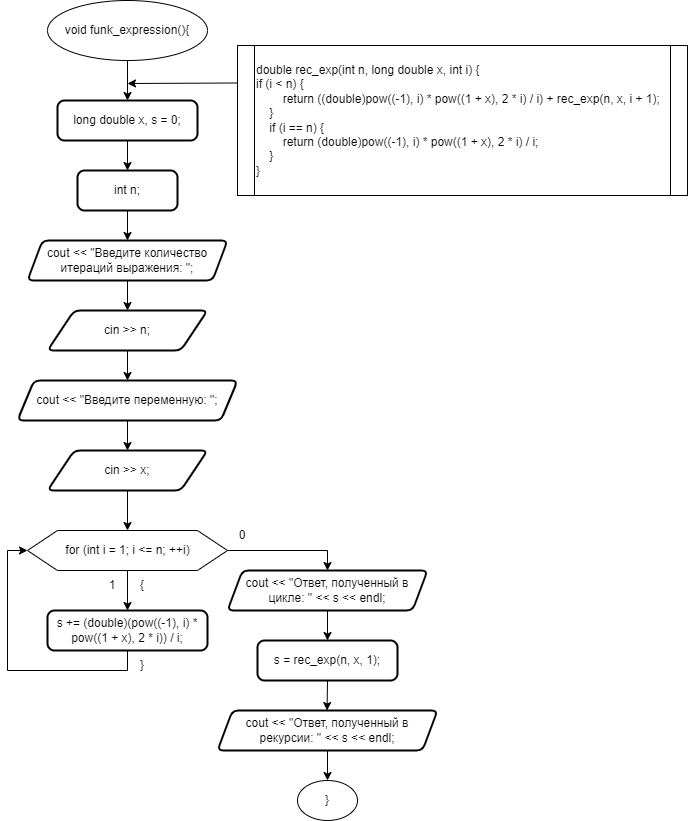

The diagram above was exported from draw.io. Its source (the exported page's mxGraphModel, read from the mxfile embedded in the PNG):
<mxGraphModel dx="472" dy="828" grid="1" gridSize="10" guides="1" tooltips="1" connect="1" arrows="1" fold="1" page="1" pageScale="1" pageWidth="827" pageHeight="1169" math="0" shadow="0">
  <root>
    <mxCell id="0" />
    <mxCell id="1" parent="0" />
    <mxCell id="lg6uP4S3PjMkZeZ7yRbu-1" value="void funk_expression(){" style="ellipse;whiteSpace=wrap;html=1;" parent="1" vertex="1">
      <mxGeometry x="120" y="60" width="160" height="60" as="geometry" />
    </mxCell>
    <mxCell id="lg6uP4S3PjMkZeZ7yRbu-2" value="" style="endArrow=classic;html=1;rounded=0;labelBackgroundColor=default;strokeColor=default;align=center;verticalAlign=middle;fontFamily=Helvetica;fontSize=11;fontColor=default;shape=connector;edgeStyle=orthogonalEdgeStyle;exitX=0.5;exitY=1;exitDx=0;exitDy=0;entryX=0.5;entryY=0;entryDx=0;entryDy=0;" parent="1" source="lg6uP4S3PjMkZeZ7yRbu-1" target="lg6uP4S3PjMkZeZ7yRbu-6" edge="1">
      <mxGeometry width="50" height="50" relative="1" as="geometry">
        <mxPoint x="250.29000000000002" y="210" as="sourcePoint" />
        <mxPoint x="200" y="160" as="targetPoint" />
      </mxGeometry>
    </mxCell>
    <mxCell id="lg6uP4S3PjMkZeZ7yRbu-7" style="edgeStyle=orthogonalEdgeStyle;rounded=0;orthogonalLoop=1;jettySize=auto;html=1;exitX=0.5;exitY=1;exitDx=0;exitDy=0;" parent="1" source="lg6uP4S3PjMkZeZ7yRbu-6" target="lg6uP4S3PjMkZeZ7yRbu-8" edge="1">
      <mxGeometry relative="1" as="geometry">
        <mxPoint x="200" y="240" as="targetPoint" />
      </mxGeometry>
    </mxCell>
    <mxCell id="lg6uP4S3PjMkZeZ7yRbu-6" value="long double x, s = 0;" style="rounded=1;whiteSpace=wrap;html=1;absoluteArcSize=1;arcSize=14;strokeWidth=2;" parent="1" vertex="1">
      <mxGeometry x="130" y="160" width="140" height="40" as="geometry" />
    </mxCell>
    <mxCell id="lg6uP4S3PjMkZeZ7yRbu-9" style="edgeStyle=orthogonalEdgeStyle;rounded=0;orthogonalLoop=1;jettySize=auto;html=1;exitX=0.5;exitY=1;exitDx=0;exitDy=0;" parent="1" source="lg6uP4S3PjMkZeZ7yRbu-8" target="lg6uP4S3PjMkZeZ7yRbu-10" edge="1">
      <mxGeometry relative="1" as="geometry">
        <mxPoint x="200" y="320" as="targetPoint" />
      </mxGeometry>
    </mxCell>
    <mxCell id="lg6uP4S3PjMkZeZ7yRbu-8" value="int n;" style="rounded=1;whiteSpace=wrap;html=1;absoluteArcSize=1;arcSize=14;strokeWidth=2;" parent="1" vertex="1">
      <mxGeometry x="150" y="230" width="100" height="40" as="geometry" />
    </mxCell>
    <mxCell id="lg6uP4S3PjMkZeZ7yRbu-11" style="edgeStyle=orthogonalEdgeStyle;rounded=0;orthogonalLoop=1;jettySize=auto;html=1;exitX=0.5;exitY=1;exitDx=0;exitDy=0;" parent="1" source="lg6uP4S3PjMkZeZ7yRbu-10" target="lg6uP4S3PjMkZeZ7yRbu-12" edge="1">
      <mxGeometry relative="1" as="geometry">
        <mxPoint x="200" y="400" as="targetPoint" />
      </mxGeometry>
    </mxCell>
    <mxCell id="lg6uP4S3PjMkZeZ7yRbu-10" value="cout &amp;lt;&amp;lt; &quot;Введите количество итераций выражения: &quot;;" style="shape=parallelogram;html=1;strokeWidth=2;perimeter=parallelogramPerimeter;whiteSpace=wrap;rounded=1;arcSize=12;size=0.07500000000000001;" parent="1" vertex="1">
      <mxGeometry x="100" y="300" width="200" height="40" as="geometry" />
    </mxCell>
    <mxCell id="lg6uP4S3PjMkZeZ7yRbu-12" value="cin &amp;gt;&amp;gt; n;" style="shape=parallelogram;html=1;strokeWidth=2;perimeter=parallelogramPerimeter;whiteSpace=wrap;rounded=1;arcSize=12;size=0.16666666666666666;" parent="1" vertex="1">
      <mxGeometry x="120" y="370" width="160" height="40" as="geometry" />
    </mxCell>
    <mxCell id="lg6uP4S3PjMkZeZ7yRbu-13" style="edgeStyle=orthogonalEdgeStyle;rounded=0;orthogonalLoop=1;jettySize=auto;html=1;exitX=0.5;exitY=1;exitDx=0;exitDy=0;" parent="1" source="lg6uP4S3PjMkZeZ7yRbu-12" target="lg6uP4S3PjMkZeZ7yRbu-15" edge="1">
      <mxGeometry relative="1" as="geometry">
        <mxPoint x="200" y="490" as="targetPoint" />
        <mxPoint x="200" y="450" as="sourcePoint" />
      </mxGeometry>
    </mxCell>
    <mxCell id="lg6uP4S3PjMkZeZ7yRbu-14" style="edgeStyle=orthogonalEdgeStyle;rounded=0;orthogonalLoop=1;jettySize=auto;html=1;exitX=0.5;exitY=1;exitDx=0;exitDy=0;" parent="1" source="lg6uP4S3PjMkZeZ7yRbu-15" target="lg6uP4S3PjMkZeZ7yRbu-16" edge="1">
      <mxGeometry relative="1" as="geometry">
        <mxPoint x="200" y="560" as="targetPoint" />
      </mxGeometry>
    </mxCell>
    <mxCell id="lg6uP4S3PjMkZeZ7yRbu-15" value="cout &amp;lt;&amp;lt; &quot;Введите переменную: &quot;;" style="shape=parallelogram;html=1;strokeWidth=2;perimeter=parallelogramPerimeter;whiteSpace=wrap;rounded=1;arcSize=12;size=0.07500000000000001;" parent="1" vertex="1">
      <mxGeometry x="90" y="440" width="220" height="40" as="geometry" />
    </mxCell>
    <mxCell id="lg6uP4S3PjMkZeZ7yRbu-17" style="edgeStyle=orthogonalEdgeStyle;rounded=0;orthogonalLoop=1;jettySize=auto;html=1;exitX=0.5;exitY=1;exitDx=0;exitDy=0;entryX=0.5;entryY=0;entryDx=0;entryDy=0;" parent="1" source="lg6uP4S3PjMkZeZ7yRbu-16" target="lg6uP4S3PjMkZeZ7yRbu-20" edge="1">
      <mxGeometry relative="1" as="geometry">
        <mxPoint x="200" y="650" as="targetPoint" />
      </mxGeometry>
    </mxCell>
    <mxCell id="lg6uP4S3PjMkZeZ7yRbu-16" value="cin &amp;gt;&amp;gt; x;" style="shape=parallelogram;html=1;strokeWidth=2;perimeter=parallelogramPerimeter;whiteSpace=wrap;rounded=1;arcSize=12;size=0.16666666666666666;" parent="1" vertex="1">
      <mxGeometry x="120" y="510" width="160" height="40" as="geometry" />
    </mxCell>
    <mxCell id="lg6uP4S3PjMkZeZ7yRbu-18" style="edgeStyle=orthogonalEdgeStyle;rounded=0;orthogonalLoop=1;jettySize=auto;html=1;exitX=0.5;exitY=1;exitDx=0;exitDy=0;entryX=0.5;entryY=0;entryDx=0;entryDy=0;" parent="1" source="lg6uP4S3PjMkZeZ7yRbu-20" target="lg6uP4S3PjMkZeZ7yRbu-24" edge="1">
      <mxGeometry relative="1" as="geometry">
        <mxPoint x="200" y="670" as="targetPoint" />
      </mxGeometry>
    </mxCell>
    <mxCell id="lg6uP4S3PjMkZeZ7yRbu-19" style="edgeStyle=orthogonalEdgeStyle;rounded=0;orthogonalLoop=1;jettySize=auto;html=1;exitX=1;exitY=0.5;exitDx=0;exitDy=0;entryX=0.5;entryY=0;entryDx=0;entryDy=0;" parent="1" source="lg6uP4S3PjMkZeZ7yRbu-20" target="lg6uP4S3PjMkZeZ7yRbu-28" edge="1">
      <mxGeometry relative="1" as="geometry">
        <mxPoint x="410" y="630" as="targetPoint" />
        <Array as="points">
          <mxPoint x="400" y="610" />
        </Array>
      </mxGeometry>
    </mxCell>
    <mxCell id="lg6uP4S3PjMkZeZ7yRbu-20" value="for (int i = 1; i &amp;lt;= n; ++i)" style="verticalLabelPosition=middle;verticalAlign=middle;html=1;shape=hexagon;perimeter=hexagonPerimeter2;arcSize=6;size=0.15;labelPosition=center;align=center;" parent="1" vertex="1">
      <mxGeometry x="100" y="590" width="200" height="40" as="geometry" />
    </mxCell>
    <mxCell id="lg6uP4S3PjMkZeZ7yRbu-21" value="1" style="text;html=1;strokeColor=none;fillColor=none;align=center;verticalAlign=middle;whiteSpace=wrap;rounded=0;" parent="1" vertex="1">
      <mxGeometry x="170" y="630" width="30" height="30" as="geometry" />
    </mxCell>
    <mxCell id="lg6uP4S3PjMkZeZ7yRbu-22" value="{" style="text;html=1;strokeColor=none;fillColor=none;align=center;verticalAlign=middle;whiteSpace=wrap;rounded=0;" parent="1" vertex="1">
      <mxGeometry x="200" y="630" width="30" height="30" as="geometry" />
    </mxCell>
    <mxCell id="lg6uP4S3PjMkZeZ7yRbu-23" value="0" style="text;html=1;strokeColor=none;fillColor=none;align=center;verticalAlign=middle;whiteSpace=wrap;rounded=0;" parent="1" vertex="1">
      <mxGeometry x="300" y="580" width="30" height="30" as="geometry" />
    </mxCell>
    <mxCell id="lg6uP4S3PjMkZeZ7yRbu-25" style="edgeStyle=orthogonalEdgeStyle;rounded=0;orthogonalLoop=1;jettySize=auto;html=1;exitX=0.5;exitY=1;exitDx=0;exitDy=0;entryX=0;entryY=0.5;entryDx=0;entryDy=0;" parent="1" source="lg6uP4S3PjMkZeZ7yRbu-24" target="lg6uP4S3PjMkZeZ7yRbu-20" edge="1">
      <mxGeometry relative="1" as="geometry" />
    </mxCell>
    <mxCell id="lg6uP4S3PjMkZeZ7yRbu-24" value="s += (double)(pow((-1), i) * pow((1 + x), 2 * i)) / i;" style="rounded=1;whiteSpace=wrap;html=1;absoluteArcSize=1;arcSize=14;strokeWidth=2;" parent="1" vertex="1">
      <mxGeometry x="120" y="670" width="160" height="40" as="geometry" />
    </mxCell>
    <mxCell id="lg6uP4S3PjMkZeZ7yRbu-27" value="}" style="text;html=1;strokeColor=none;fillColor=none;align=center;verticalAlign=middle;whiteSpace=wrap;rounded=0;" parent="1" vertex="1">
      <mxGeometry x="200" y="710" width="30" height="30" as="geometry" />
    </mxCell>
    <mxCell id="lg6uP4S3PjMkZeZ7yRbu-32" style="edgeStyle=orthogonalEdgeStyle;rounded=0;orthogonalLoop=1;jettySize=auto;html=1;exitX=0.5;exitY=1;exitDx=0;exitDy=0;entryX=0.5;entryY=0;entryDx=0;entryDy=0;" parent="1" source="lg6uP4S3PjMkZeZ7yRbu-28" target="lg6uP4S3PjMkZeZ7yRbu-31" edge="1">
      <mxGeometry relative="1" as="geometry" />
    </mxCell>
    <mxCell id="lg6uP4S3PjMkZeZ7yRbu-28" value="cout &amp;lt;&amp;lt; &quot;Ответ, полученный в цикле: &quot; &amp;lt;&amp;lt; s &amp;lt;&amp;lt; endl;" style="shape=parallelogram;html=1;strokeWidth=2;perimeter=parallelogramPerimeter;whiteSpace=wrap;rounded=1;arcSize=12;size=0.07500000000000001;" parent="1" vertex="1">
      <mxGeometry x="300" y="630" width="200" height="40" as="geometry" />
    </mxCell>
    <mxCell id="lg6uP4S3PjMkZeZ7yRbu-29" value="&lt;div&gt;double rec_exp(int n, long double x, int i) {&lt;/div&gt;&lt;div&gt;if (i &amp;lt; n) {&amp;nbsp;&lt;span style=&quot;&quot;&gt;&lt;/span&gt;&lt;/div&gt;&lt;div&gt;&lt;span style=&quot;&quot;&gt;&lt;span style=&quot;&quot;&gt;&lt;span style=&quot;white-space: pre;&quot;&gt;&amp;nbsp;&amp;nbsp;&amp;nbsp;&amp;nbsp;&lt;/span&gt;&lt;span style=&quot;white-space: pre;&quot;&gt;&amp;nbsp;&amp;nbsp;&amp;nbsp;&amp;nbsp;&lt;/span&gt;&lt;/span&gt;return ((double)pow((-1), i) * pow((1 + x), 2 * i) / i) + rec_exp(n, x, i + 1);&lt;/span&gt;&lt;/div&gt;&lt;div&gt;&lt;span style=&quot;&quot;&gt;&lt;span style=&quot;&quot;&gt;&lt;span style=&quot;white-space: pre;&quot;&gt;&amp;nbsp;&amp;nbsp;&amp;nbsp;&amp;nbsp;&lt;/span&gt;&lt;/span&gt;}&lt;/span&gt;&lt;/div&gt;&lt;div&gt;&lt;span style=&quot;&quot;&gt;&lt;span style=&quot;&quot;&gt;&lt;span style=&quot;white-space: pre;&quot;&gt;&amp;nbsp;&amp;nbsp;&amp;nbsp;&amp;nbsp;&lt;/span&gt;&lt;/span&gt;if (i == n) {&lt;/span&gt;&lt;/div&gt;&lt;div&gt;&lt;span style=&quot;&quot;&gt;&lt;span style=&quot;&quot;&gt;&lt;span style=&quot;white-space: pre;&quot;&gt;&amp;nbsp;&amp;nbsp;&amp;nbsp;&amp;nbsp;&lt;/span&gt;&lt;span style=&quot;white-space: pre;&quot;&gt;&amp;nbsp;&amp;nbsp;&amp;nbsp;&amp;nbsp;&lt;/span&gt;&lt;/span&gt;return (double)pow((-1), i) * pow((1 + x), 2 * i) / i;&lt;/span&gt;&lt;/div&gt;&lt;div&gt;&lt;span style=&quot;&quot;&gt;&lt;span style=&quot;&quot;&gt;&lt;span style=&quot;white-space: pre;&quot;&gt;&amp;nbsp;&amp;nbsp;&amp;nbsp;&amp;nbsp;&lt;/span&gt;&lt;/span&gt;}&lt;/span&gt;&lt;/div&gt;&lt;div&gt;}&lt;/div&gt;" style="shape=process;whiteSpace=wrap;html=1;backgroundOutline=1;size=0.037037037037037035;align=left;" parent="1" vertex="1">
      <mxGeometry x="310" y="105" width="450" height="150" as="geometry" />
    </mxCell>
    <mxCell id="lg6uP4S3PjMkZeZ7yRbu-30" value="" style="endArrow=classic;html=1;rounded=0;exitX=0;exitY=0.25;exitDx=0;exitDy=0;" parent="1" source="lg6uP4S3PjMkZeZ7yRbu-29" edge="1">
      <mxGeometry width="50" height="50" relative="1" as="geometry">
        <mxPoint x="380.0000000000001" y="150" as="sourcePoint" />
        <mxPoint x="200" y="143" as="targetPoint" />
      </mxGeometry>
    </mxCell>
    <mxCell id="lg6uP4S3PjMkZeZ7yRbu-33" style="edgeStyle=orthogonalEdgeStyle;rounded=0;orthogonalLoop=1;jettySize=auto;html=1;exitX=0.5;exitY=1;exitDx=0;exitDy=0;" parent="1" source="lg6uP4S3PjMkZeZ7yRbu-31" edge="1">
      <mxGeometry relative="1" as="geometry">
        <mxPoint x="399.5652173913044" y="770" as="targetPoint" />
      </mxGeometry>
    </mxCell>
    <mxCell id="lg6uP4S3PjMkZeZ7yRbu-31" value="s = rec_exp(n, x, 1);" style="rounded=1;whiteSpace=wrap;html=1;absoluteArcSize=1;arcSize=14;strokeWidth=2;" parent="1" vertex="1">
      <mxGeometry x="330" y="700" width="140" height="40" as="geometry" />
    </mxCell>
    <mxCell id="lg6uP4S3PjMkZeZ7yRbu-36" style="edgeStyle=orthogonalEdgeStyle;rounded=0;orthogonalLoop=1;jettySize=auto;html=1;exitX=0.5;exitY=1;exitDx=0;exitDy=0;" parent="1" source="lg6uP4S3PjMkZeZ7yRbu-35" target="lg6uP4S3PjMkZeZ7yRbu-37" edge="1">
      <mxGeometry relative="1" as="geometry">
        <mxPoint x="399.5652173913044" y="840" as="targetPoint" />
      </mxGeometry>
    </mxCell>
    <mxCell id="lg6uP4S3PjMkZeZ7yRbu-35" value="cout &amp;lt;&amp;lt; &quot;Ответ, полученный в рекурсии: &quot; &amp;lt;&amp;lt; s &amp;lt;&amp;lt; endl;" style="shape=parallelogram;html=1;strokeWidth=2;perimeter=parallelogramPerimeter;whiteSpace=wrap;rounded=1;arcSize=12;size=0.06818181818181818;" parent="1" vertex="1">
      <mxGeometry x="290" y="770" width="220" height="40" as="geometry" />
    </mxCell>
    <mxCell id="lg6uP4S3PjMkZeZ7yRbu-37" value="}" style="ellipse;whiteSpace=wrap;html=1;" parent="1" vertex="1">
      <mxGeometry x="369.99" y="840" width="60.01" height="40" as="geometry" />
    </mxCell>
  </root>
</mxGraphModel>